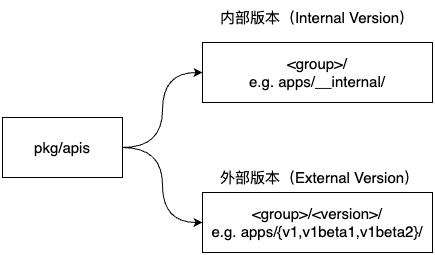

The diagram above was exported from draw.io. Its source (the exported page's mxGraphModel, read from the mxfile embedded in the PNG):
<mxGraphModel dx="1647" dy="801" grid="1" gridSize="10" guides="1" tooltips="1" connect="1" arrows="1" fold="1" page="1" pageScale="1" pageWidth="1169" pageHeight="827" math="0" shadow="0">
  <root>
    <mxCell id="0" />
    <mxCell id="1" parent="0" />
    <mxCell id="mQsRc1coO_dVVVB4a3Yi-6" style="edgeStyle=orthogonalEdgeStyle;rounded=0;orthogonalLoop=1;jettySize=auto;html=1;entryX=0;entryY=0.5;entryDx=0;entryDy=0;curved=1;" edge="1" parent="1" source="mQsRc1coO_dVVVB4a3Yi-1" target="mQsRc1coO_dVVVB4a3Yi-2">
      <mxGeometry relative="1" as="geometry" />
    </mxCell>
    <mxCell id="mQsRc1coO_dVVVB4a3Yi-7" style="edgeStyle=orthogonalEdgeStyle;rounded=0;orthogonalLoop=1;jettySize=auto;html=1;curved=1;entryX=0;entryY=0.5;entryDx=0;entryDy=0;" edge="1" parent="1" source="mQsRc1coO_dVVVB4a3Yi-1" target="mQsRc1coO_dVVVB4a3Yi-3">
      <mxGeometry relative="1" as="geometry" />
    </mxCell>
    <mxCell id="mQsRc1coO_dVVVB4a3Yi-1" value="pkg/apis" style="rounded=0;whiteSpace=wrap;html=1;fontSize=15;" vertex="1" parent="1">
      <mxGeometry x="150" y="200" width="120" height="60" as="geometry" />
    </mxCell>
    <mxCell id="mQsRc1coO_dVVVB4a3Yi-2" value="&amp;lt;group&amp;gt;/&lt;br style=&quot;font-size: 15px;&quot;&gt;e.g. apps/__internal/" style="rounded=0;whiteSpace=wrap;html=1;fontSize=15;" vertex="1" parent="1">
      <mxGeometry x="350" y="125" width="230" height="60" as="geometry" />
    </mxCell>
    <mxCell id="mQsRc1coO_dVVVB4a3Yi-3" value="&amp;lt;group&amp;gt;/&amp;lt;version&amp;gt;/&lt;br style=&quot;font-size: 15px;&quot;&gt;e.g. apps/{v1,v1beta1,v1beta2}/" style="rounded=0;whiteSpace=wrap;html=1;fontSize=15;" vertex="1" parent="1">
      <mxGeometry x="350" y="275" width="230" height="60" as="geometry" />
    </mxCell>
    <mxCell id="mQsRc1coO_dVVVB4a3Yi-4" value="内部版本（Internal Version）" style="text;html=1;strokeColor=none;fillColor=none;align=center;verticalAlign=middle;whiteSpace=wrap;rounded=0;fontSize=15;" vertex="1" parent="1">
      <mxGeometry x="365" y="85" width="200" height="30" as="geometry" />
    </mxCell>
    <mxCell id="mQsRc1coO_dVVVB4a3Yi-5" value="外部版本（External Version）" style="text;html=1;strokeColor=none;fillColor=none;align=center;verticalAlign=middle;whiteSpace=wrap;rounded=0;fontSize=15;" vertex="1" parent="1">
      <mxGeometry x="365" y="245" width="205" height="30" as="geometry" />
    </mxCell>
  </root>
</mxGraphModel>